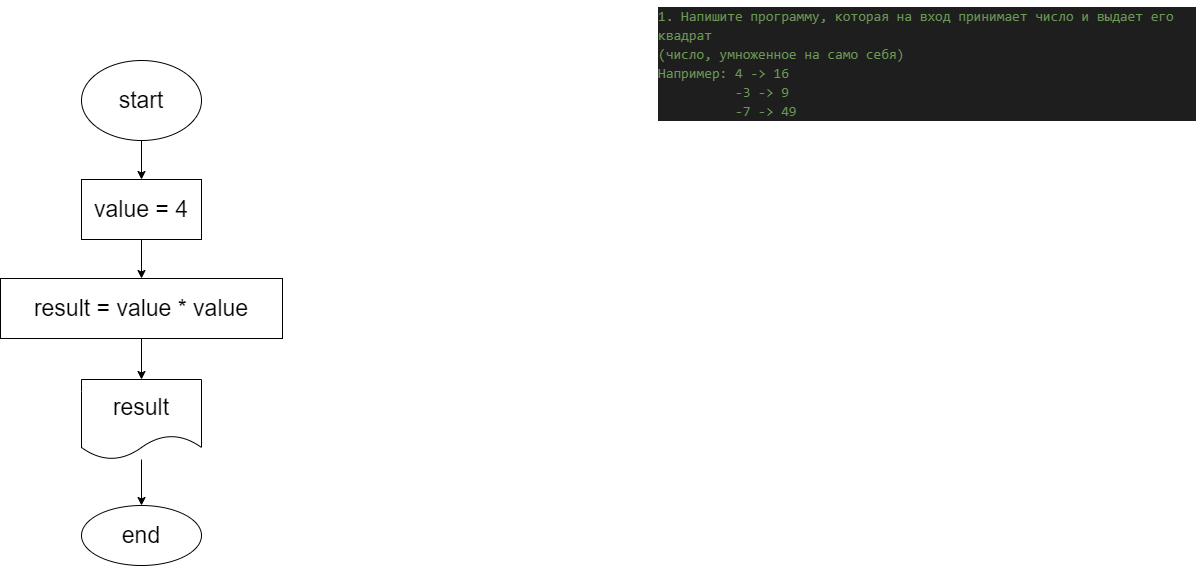

The diagram above was exported from draw.io. Its source (the exported page's mxGraphModel, read from the mxfile embedded in the PNG):
<mxGraphModel dx="661" dy="703" grid="0" gridSize="10" guides="1" tooltips="1" connect="1" arrows="1" fold="1" page="0" pageScale="1" pageWidth="827" pageHeight="1169" math="0" shadow="0">
  <root>
    <mxCell id="0" />
    <mxCell id="1" parent="0" />
    <mxCell id="6" value="" style="edgeStyle=none;html=1;fontSize=23;" edge="1" parent="1" source="2" target="5">
      <mxGeometry relative="1" as="geometry" />
    </mxCell>
    <mxCell id="2" value="start" style="ellipse;whiteSpace=wrap;html=1;fontSize=23;" vertex="1" parent="1">
      <mxGeometry x="290" y="77" width="120" height="80" as="geometry" />
    </mxCell>
    <mxCell id="3" value="&lt;div style=&quot;color: rgb(212, 212, 212); background-color: rgb(30, 30, 30); font-family: consolas, &amp;quot;courier new&amp;quot;, monospace; font-weight: normal; font-size: 14px; line-height: 19px;&quot;&gt;&lt;div&gt;&lt;span style=&quot;color: #6a9955&quot;&gt;1. Напишите программу, которая на вход принимает число и выдает его квадрат &lt;/span&gt;&lt;/div&gt;&lt;div&gt;&lt;span style=&quot;color: #6a9955&quot;&gt;(число, умноженное на само себя)&lt;/span&gt;&lt;/div&gt;&lt;div&gt;&lt;span style=&quot;color: #6a9955&quot;&gt;Например: 4 -&amp;gt; 16&lt;/span&gt;&lt;/div&gt;&lt;div&gt;&lt;span style=&quot;color: #6a9955&quot;&gt;&amp;nbsp; &amp;nbsp; &amp;nbsp; &amp;nbsp; &amp;nbsp; -3 -&amp;gt; 9&lt;/span&gt;&lt;/div&gt;&lt;div&gt;&lt;span style=&quot;color: #6a9955&quot;&gt;&amp;nbsp; &amp;nbsp; &amp;nbsp; &amp;nbsp; &amp;nbsp; -7 -&amp;gt; 49&lt;/span&gt;&lt;/div&gt;&lt;/div&gt;" style="text;whiteSpace=wrap;html=1;fontSize=23;" vertex="1" parent="1">
      <mxGeometry x="865" y="17" width="540" height="128" as="geometry" />
    </mxCell>
    <mxCell id="8" value="" style="edgeStyle=none;html=1;fontSize=23;" edge="1" parent="1" source="5" target="7">
      <mxGeometry relative="1" as="geometry" />
    </mxCell>
    <mxCell id="5" value="value = 4" style="whiteSpace=wrap;html=1;fontSize=23;" vertex="1" parent="1">
      <mxGeometry x="290" y="196" width="120" height="60" as="geometry" />
    </mxCell>
    <mxCell id="10" value="" style="edgeStyle=none;html=1;fontSize=23;" edge="1" parent="1" source="7" target="9">
      <mxGeometry relative="1" as="geometry" />
    </mxCell>
    <mxCell id="7" value="result = value * value" style="whiteSpace=wrap;html=1;fontSize=23;" vertex="1" parent="1">
      <mxGeometry x="209" y="295" width="282" height="60" as="geometry" />
    </mxCell>
    <mxCell id="12" value="" style="edgeStyle=none;html=1;fontSize=23;" edge="1" parent="1" source="9" target="11">
      <mxGeometry relative="1" as="geometry" />
    </mxCell>
    <mxCell id="9" value="result" style="shape=document;whiteSpace=wrap;html=1;boundedLbl=1;fontSize=23;" vertex="1" parent="1">
      <mxGeometry x="290" y="396" width="120" height="80" as="geometry" />
    </mxCell>
    <mxCell id="11" value="end" style="ellipse;whiteSpace=wrap;html=1;fontSize=23;" vertex="1" parent="1">
      <mxGeometry x="290" y="522" width="120" height="60" as="geometry" />
    </mxCell>
  </root>
</mxGraphModel>